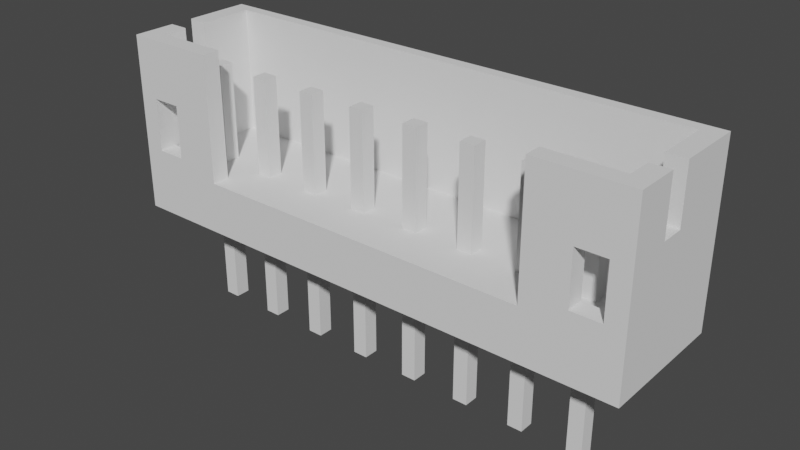 # Source: B8B-PH.blend  (saved by Blender 2.90.8; exported with 4.5.12 LTS)
import bpy
from mathutils import Matrix  # noqa: F401  (used for matrix-valued properties, if any)

bpy.ops.wm.read_factory_settings(use_empty=True)
scene = bpy.context.scene
scene.name = 'Scene'

# ---- collections
col_collection = bpy.data.collections.new('Collection'); scene.collection.children.link(col_collection)

# ---- materials (node trees are filled in below, after node groups)
mat_white_plastic = bpy.data.materials.new('White Plastic')
mat_metal = bpy.data.materials.new('Metal')

# ---- material node trees

# ---- world
world_world = bpy.data.worlds.new('World'); scene.world = world_world
world_world.use_nodes = True; world_world.node_tree.nodes.clear()
_N = world_world.node_tree.nodes; _L = world_world.node_tree.links
n0 = _N.new('ShaderNodeOutputWorld'); n0.name = 'World Output'; n0.location = (300, 300)
n1 = _N.new('ShaderNodeBackground'); n1.name = 'Background'; n1.location = (10, 300)
n1.inputs[0].default_value = (0.05088, 0.05088, 0.05088, 1.0)
_L.new(n1.outputs[0], n0.inputs[0])
n0.is_active_output = True
world_world.color = (0.05088, 0.05088, 0.05088)
world_world.use_sun_shadow = False
world_world.sun_shadow_jitter_overblur = 0.0

# ---- meshes
me_component = bpy.data.meshes.new('Component')
me_component.from_pydata([(-7.25, -0.3111, -1.36e-08), (-7.25, 0.1889, 8.257e-09), (-7.25, 0.1889, -3.4), (-7.25, -0.3111, -3.4), (-6.75, -0.3111, -3.4), (-6.75, 0.1889, -3.4), (-6.75, 0.1889, 8.257e-09), (-6.75, -0.3111, -1.36e-08), (8.95, -1.761, -7.698e-08), (6.75, -0.3111, -1.36e-08), (7.25, -0.3111, -1.36e-08), (7.25, 0.1889, 8.257e-09), (6.75, 0.1889, 8.257e-09), (8.95, 2.739, 1.197e-07), (5.25, -0.3111, -1.36e-08), (4.75, -0.3111, -1.36e-08), (5.25, 0.1889, 8.257e-09), (4.75, 0.1889, 8.257e-09), (3.25, -0.3111, -1.36e-08), (2.75, -0.3111, -1.36e-08), (3.25, 0.1889, 8.257e-09), (2.75, 0.1889, 8.257e-09), (1.25, -0.3111, -1.36e-08), (1.25, 0.1889, 8.257e-09), (0.75, 0.1889, 8.257e-09), (0.75, -0.3111, -1.36e-08), (-0.75, 0.1889, 8.257e-09), (-0.75, -0.3111, -1.36e-08), (-1.25, -0.3111, -1.36e-08), (-2.75, 0.1889, 8.257e-09), (-1.25, 0.1889, 8.257e-09), (-2.75, -0.3111, -1.36e-08), (-3.25, -0.3111, -1.36e-08), (-4.75, 0.1889, 8.257e-09), (-3.25, 0.1889, 8.257e-09), (-4.75, -0.3111, -1.36e-08), (-5.25, -0.3111, -1.36e-08), (-5.25, 0.1889, 8.257e-09), (-8.95, -1.761, -7.698e-08), (-8.95, 2.739, 1.197e-07), (2.75, -0.3111, -3.4), (3.25, -0.3111, -3.4), (-2.75, 0.1889, -3.4), (-3.25, 0.1889, -3.4), (2.75, 0.1889, -3.4), (7.25, 0.1889, -3.4), (6.75, 0.1889, -3.4), (-0.75, 0.1889, -3.4), (-1.25, 0.1889, -3.4), (-4.75, -0.3111, -3.4), (-4.75, 0.1889, -3.4), (3.25, 0.1889, -3.4), (-5.25, 0.1889, -3.4), (8.3, -1.761, 2.2), (7.3, -1.761, 2.2), (5.8, -1.761, 1.75), (7.3, -1.761, 4.0), (8.3, -1.761, 4.0), (8.95, -1.761, 6.0), (5.8, -1.761, 6.0), (-5.8, -1.761, 1.75), (-7.3, -1.761, 2.2), (-8.3, -1.761, 2.2), (-7.3, -1.761, 4.0), (-5.8, -1.761, 6.0), (-8.95, -1.761, 6.0), (-8.3, -1.761, 4.0), (5.25, -0.3111, -3.4), (5.25, 0.1889, -3.4), (-8.95, -0.3111, 4.1), (-8.95, 0.4889, 4.1), (-8.95, -0.3111, 6.0), (-8.95, 0.4889, 6.0), (-8.95, 2.739, 6.0), (4.75, 0.1889, -3.4), (-1.25, -0.3111, -3.4), (-0.75, -0.3111, -3.4), (-3.25, -0.3111, -3.4), (-2.75, -0.3111, -3.4), (-5.25, -0.3111, -3.4), (6.75, -0.3111, -3.4), (7.25, -0.3111, -3.4), (4.75, -0.3111, -3.4), (8.95, -0.3111, 4.1), (8.95, 0.4889, 4.1), (8.95, -0.3111, 6.0), (8.95, 2.739, 6.0), (8.95, 0.4889, 6.0), (1.25, 0.1889, -3.4), (0.75, 0.1889, -3.4), (0.75, -0.3111, -3.4), (1.25, -0.3111, -3.4), (-7.3, -1.161, 4.0), (-7.3, -1.161, 2.2), (-8.3, -1.161, 6.0), (-8.3, -0.3111, 6.0), (-5.8, -1.161, 6.0), (7.25, 0.1889, 1.75), (8.3, -1.161, 1.75), (8.3, 2.339, 1.75), (6.75, 0.1889, 1.75), (7.25, -0.3111, 1.75), (5.25, 0.1889, 1.75), (4.75, 0.1889, 1.75), (5.25, -0.3111, 1.75), (6.75, -0.3111, 1.75), (5.8, -1.161, 1.75), (4.75, -0.3111, 1.75), (3.25, 0.1889, 1.75), (2.75, 0.1889, 1.75), (3.25, -0.3111, 1.75), (2.75, -0.3111, 1.75), (1.25, 0.1889, 1.75), (1.25, -0.3111, 1.75), (0.75, 0.1889, 1.75), (0.75, -0.3111, 1.75), (-0.75, -0.3111, 1.75), (-0.75, 0.1889, 1.75), (-1.25, 0.1889, 1.75), (-2.75, -0.3111, 1.75), (-1.25, -0.3111, 1.75), (-2.75, 0.1889, 1.75), (-4.75, 0.1889, 1.75), (-4.75, -0.3111, 1.75), (-3.25, 0.1889, 1.75), (-3.25, -0.3111, 1.75), (-8.3, 2.339, 1.75), (-5.25, 0.1889, 1.75), (-6.75, 0.1889, 1.75), (-5.25, -0.3111, 1.75), (-5.8, -1.161, 1.75), (-7.25, 0.1889, 1.75), (-6.75, -0.3111, 1.75), (-8.3, -1.161, 1.75), (-7.25, -0.3111, 1.75), (-8.3, -1.161, 2.2), (-8.3, 0.4889, 4.1), (-8.3, 2.339, 6.0), (-8.3, -0.3111, 4.1), (-8.3, -1.161, 4.0), (-8.3, 0.4889, 6.0), (7.3, -1.161, 2.2), (7.3, -1.161, 4.0), (5.8, -1.161, 6.0), (8.3, -1.161, 4.0), (8.3, -1.161, 2.2), (8.3, -0.3111, 4.1), (8.3, 0.4889, 4.1), (8.3, -1.161, 6.0), (8.3, -0.3111, 6.0), (8.3, 0.4889, 6.0), (8.3, 2.339, 6.0), (-1.25, 0.1889, 5.05), (-0.75, 0.1889, 5.05), (6.75, 0.1889, 5.05), (7.25, 0.1889, 5.05), (-6.75, 0.1889, 5.05), (-6.75, -0.3111, 5.05), (0.75, -0.3111, 5.05), (0.75, 0.1889, 5.05), (1.25, -0.3111, 5.05), (-3.25, -0.3111, 5.05), (-3.25, 0.1889, 5.05), (-4.75, 0.1889, 5.05), (-4.75, -0.3111, 5.05), (3.25, 0.1889, 5.05), (3.25, -0.3111, 5.05), (5.25, 0.1889, 5.05), (5.25, -0.3111, 5.05), (-2.75, -0.3111, 5.05), (-7.25, -0.3111, 5.05), (-7.25, 0.1889, 5.05), (-5.25, -0.3111, 5.05), (-5.25, 0.1889, 5.05), (2.75, -0.3111, 5.05), (2.75, 0.1889, 5.05), (1.25, 0.1889, 5.05), (4.75, -0.3111, 5.05), (4.75, 0.1889, 5.05), (-0.75, -0.3111, 5.05), (-2.75, 0.1889, 5.05), (7.25, -0.3111, 5.05), (6.75, -0.3111, 5.05), (-1.25, -0.3111, 5.05)], [], [(0, 1, 2), (0, 2, 3), (3, 2, 4), (4, 2, 5), (1, 6, 5), (1, 5, 2), (7, 0, 3), (7, 3, 4), (8, 9, 10), (10, 11, 8), (12, 13, 11), (11, 13, 8), (8, 14, 9), (8, 15, 14), (9, 16, 12), (14, 16, 9), (12, 16, 13), (16, 17, 13), (15, 18, 17), (8, 18, 15), (8, 19, 18), (18, 20, 17), (17, 20, 13), (20, 21, 13), (19, 22, 21), (22, 23, 21), (21, 23, 13), (23, 24, 13), (25, 26, 24), (27, 26, 25), (28, 29, 30), (31, 29, 28), (32, 33, 34), (35, 33, 32), (36, 6, 37), (7, 6, 36), (7, 38, 0), (35, 38, 36), (31, 38, 32), (32, 38, 35), (36, 38, 7), (38, 1, 0), (38, 39, 1), (6, 39, 37), (1, 39, 6), (37, 39, 33), (34, 39, 29), (30, 39, 26), (29, 39, 30), (33, 39, 34), (39, 13, 26), (26, 13, 24), (8, 38, 19), (19, 38, 22), (22, 38, 25), (25, 38, 27), (27, 38, 28), (28, 38, 31), (6, 7, 4), (6, 4, 5), (18, 19, 40), (18, 40, 41), (34, 29, 42), (34, 42, 43), (19, 21, 44), (19, 44, 40), (12, 11, 45), (12, 45, 46), (30, 26, 47), (30, 47, 48), (33, 35, 49), (33, 49, 50), (20, 18, 41), (20, 41, 51), (37, 33, 50), (37, 50, 52), (53, 54, 8), (54, 55, 8), (54, 56, 55), (57, 58, 56), (53, 58, 57), (8, 58, 53), (58, 59, 56), (56, 59, 55), (55, 60, 8), (60, 38, 8), (60, 61, 38), (61, 62, 38), (60, 63, 61), (60, 64, 63), (63, 65, 66), (66, 65, 62), (62, 65, 38), (64, 65, 63), (16, 14, 67), (16, 67, 68), (38, 65, 69), (38, 70, 39), (69, 70, 38), (65, 71, 69), (72, 73, 70), (70, 73, 39), (17, 16, 68), (17, 68, 74), (27, 28, 75), (27, 75, 76), (31, 32, 77), (31, 77, 78), (35, 36, 79), (35, 79, 49), (10, 9, 80), (10, 80, 81), (14, 15, 82), (14, 82, 67), (28, 30, 48), (28, 48, 75), (58, 8, 83), (84, 8, 13), (84, 83, 8), (85, 58, 83), (86, 87, 84), (86, 84, 13), (24, 23, 88), (24, 88, 89), (26, 27, 76), (26, 76, 47), (32, 34, 43), (32, 43, 77), (29, 31, 78), (29, 78, 42), (36, 37, 52), (36, 52, 79), (73, 86, 39), (39, 86, 13), (9, 12, 46), (9, 46, 80), (11, 10, 81), (11, 81, 45), (15, 17, 74), (15, 74, 82), (21, 20, 51), (21, 51, 44), (22, 25, 90), (22, 90, 91), (25, 24, 89), (25, 89, 90), (23, 22, 91), (23, 91, 88), (40, 44, 41), (41, 44, 51), (77, 43, 78), (78, 43, 42), (80, 46, 81), (81, 46, 45), (75, 48, 76), (76, 48, 47), (79, 52, 49), (49, 52, 50), (63, 92, 61), (61, 92, 93), (71, 94, 95), (96, 94, 64), (94, 65, 64), (71, 65, 94), (97, 98, 99), (99, 100, 97), (97, 101, 98), (99, 102, 100), (99, 103, 102), (100, 104, 105), (102, 104, 100), (104, 106, 105), (104, 107, 106), (107, 55, 106), (99, 108, 103), (99, 109, 108), (103, 110, 107), (108, 110, 103), (107, 110, 55), (110, 111, 55), (99, 112, 109), (109, 113, 111), (112, 113, 109), (111, 113, 55), (99, 114, 112), (113, 115, 55), (114, 116, 115), (117, 116, 114), (115, 116, 55), (118, 119, 120), (121, 119, 118), (122, 123, 124), (124, 123, 125), (124, 126, 122), (122, 126, 127), (121, 126, 124), (117, 126, 118), (118, 126, 121), (127, 128, 129), (126, 128, 127), (129, 130, 123), (126, 131, 128), (128, 132, 129), (129, 132, 130), (123, 60, 125), (130, 60, 123), (125, 60, 119), (120, 60, 116), (119, 60, 120), (116, 60, 55), (131, 133, 134), (126, 133, 131), (99, 126, 114), (114, 126, 117), (106, 98, 101), (106, 101, 105), (133, 130, 134), (134, 130, 132), (126, 135, 133), (126, 136, 135), (126, 137, 136), (136, 138, 135), (135, 139, 62), (138, 139, 135), (137, 140, 136), (139, 66, 62), (95, 94, 138), (138, 94, 139), (141, 56, 54), (142, 56, 141), (143, 106, 59), (59, 106, 55), (57, 144, 53), (53, 144, 145), (144, 146, 145), (145, 99, 98), (146, 147, 145), (145, 147, 99), (144, 148, 146), (148, 149, 146), (150, 151, 147), (147, 151, 99), (93, 135, 61), (61, 135, 62), (145, 54, 53), (141, 54, 145), (66, 139, 63), (63, 139, 92), (57, 56, 144), (56, 142, 144), (130, 96, 60), (60, 96, 64), (149, 148, 85), (85, 148, 58), (143, 59, 148), (148, 59, 58), (67, 82, 68), (82, 74, 68), (151, 87, 86), (151, 150, 87), (137, 72, 140), (73, 72, 137), (86, 73, 151), (151, 73, 137), (70, 69, 136), (136, 69, 138), (72, 70, 140), (140, 70, 136), (71, 95, 69), (69, 95, 138), (149, 85, 146), (146, 85, 83), (87, 147, 84), (150, 147, 87), (84, 146, 83), (147, 146, 84), (91, 90, 88), (90, 89, 88), (135, 93, 133), (93, 130, 133), (93, 92, 130), (139, 94, 92), (92, 96, 130), (94, 96, 92), (152, 117, 118), (152, 153, 117), (154, 97, 100), (154, 155, 97), (156, 132, 128), (156, 157, 132), (158, 114, 115), (158, 159, 114), (160, 115, 113), (160, 158, 115), (161, 124, 125), (161, 162, 124), (163, 123, 122), (163, 164, 123), (165, 110, 108), (165, 166, 110), (167, 104, 102), (167, 168, 104), (169, 125, 119), (169, 161, 125), (170, 131, 134), (170, 171, 131), (172, 127, 129), (172, 173, 127), (174, 109, 111), (174, 175, 109), (159, 112, 114), (159, 176, 112), (157, 134, 132), (157, 170, 134), (177, 103, 107), (177, 178, 103), (153, 116, 117), (153, 179, 116), (162, 121, 124), (162, 180, 121), (164, 129, 123), (164, 172, 129), (166, 111, 110), (166, 174, 111), (180, 119, 121), (180, 169, 119), (168, 107, 104), (168, 177, 107), (151, 137, 99), (99, 137, 126), (141, 98, 106), (141, 145, 98), (106, 142, 141), (106, 143, 142), (142, 148, 144), (143, 148, 142), (155, 101, 97), (155, 181, 101), (173, 122, 127), (173, 163, 122), (171, 128, 131), (171, 156, 128), (182, 100, 105), (182, 154, 100), (183, 118, 120), (183, 152, 118), (178, 102, 103), (178, 167, 102), (175, 108, 109), (175, 165, 108), (181, 105, 101), (181, 182, 105), (179, 120, 116), (179, 183, 120), (176, 113, 112), (176, 160, 113), (152, 179, 153), (152, 183, 179), (154, 181, 155), (154, 182, 181), (171, 157, 156), (171, 170, 157), (158, 160, 176), (159, 158, 176), (162, 169, 180), (162, 161, 169), (173, 164, 163), (173, 172, 164), (175, 166, 165), (175, 174, 166), (178, 168, 167), (178, 177, 168)])
me_component.polygons.foreach_set('material_index', [1, 1, 1, 1, 1, 1, 1, 1, 0, 0, 0, 0, 0, 0, 0, 0, 0, 0, 0, 0, 0, 0, 0, 0, 0, 0, 0, 0, 0, 0, 0, 0, 0, 0, 0, 0, 0, 0, 0, 0, 0, 0, 0, 0, 0, 0, 0, 0, 0, 0, 0, 0, 0, 0, 0, 0, 0, 0, 1, 1, 1, 1, 1, 1, 1, 1, 1, 1, 1, 1, 1, 1, 1, 1, 1, 1, 0, 0, 0, 0, 0, 0, 0, 0, 0, 0, 0, 0, 0, 0, 0, 0, 0, 0, 1, 1, 0, 0, 0, 0, 0, 0, 1, 1, 1, 1, 1, 1, 1, 1, 1, 1, 1, 1, 1, 1, 0, 0, 0, 0, 0, 0, 1, 1, 1, 1, 1, 1, 1, 1, 1, 1, 0, 0, 1, 1, 1, 1, 1, 1, 1, 1, 1, 1, 1, 1, 1, 1, 1, 1, 1, 1, 1, 1, 1, 1, 1, 1, 0, 0, 0, 0, 0, 0, 0, 0, 0, 0, 0, 0, 0, 0, 0, 0, 0, 0, 0, 0, 0, 0, 0, 0, 0, 0, 0, 0, 0, 0, 0, 0, 0, 0, 0, 0, 0, 0, 0, 0, 0, 0, 0, 0, 0, 0, 0, 0, 0, 0, 0, 0, 0, 0, 0, 0, 0, 0, 0, 0, 0, 0, 0, 0, 0, 0, 0, 0, 0, 0, 0, 0, 0, 0, 0, 0, 0, 0, 0, 0, 0, 0, 0, 0, 0, 0, 0, 0, 0, 0, 0, 0, 0, 0, 0, 0, 0, 0, 1, 1, 0, 0, 0, 0, 0, 0, 0, 0, 0, 0, 0, 0, 0, 0, 0, 0, 0, 0, 1, 1, 0, 0, 0, 0, 0, 0, 1, 1, 1, 1, 1, 1, 1, 1, 1, 1, 1, 1, 1, 1, 1, 1, 1, 1, 1, 1, 1, 1, 1, 1, 1, 1, 1, 1, 1, 1, 1, 1, 1, 1, 1, 1, 1, 1, 1, 1, 1, 1, 1, 1, 0, 0, 0, 0, 0, 0, 0, 0, 1, 1, 1, 1, 1, 1, 1, 1, 1, 1, 1, 1, 1, 1, 1, 1, 1, 1, 1, 1, 1, 1, 1, 1, 1, 1, 1, 1, 1, 1, 1, 1, 1, 1, 1, 1])
me_component.materials.append(mat_white_plastic)
me_component.materials.append(mat_metal)
me_component.use_remesh_fix_poles = True
me_component.use_remesh_preserve_attributes = False
me_component.use_mirror_vertex_groups = False
me_component.update()

# ---- objects
ob_component = bpy.data.objects.new('Component', me_component)

# ---- transforms, parenting, visibility, modifiers, constraints
ob_component.location = (0.0, 0.0, 0.0)
ob_component.lineart.crease_threshold = 0.0

# ---- collection membership
col_collection.objects.link(ob_component)

# ---- scene / render settings (as saved in the file)
scene.frame_start = 1; scene.frame_end = 250; scene.frame_set(1)
scene.render.engine = 'CYCLES'
scene.cycles.use_denoising = False
scene.cycles.samples = 128
scene.cycles.sampling_pattern = 'TABULATED_SOBOL'
scene.cycles.use_adaptive_sampling = False
scene.cycles.use_light_tree = False
scene.view_settings.view_transform = 'Filmic'
bpy.context.view_layer.update()

# ---- added for rendering (the .blend has no active camera and no usable light): camera, sun
cam_auto = bpy.data.cameras.new('AutoCamera')
cam_auto.lens = 50.0
cam_auto.sensor_width = 36.0
cam_auto.clip_end = 1000.0
ob_auto_camera = bpy.data.objects.new('AutoCamera', cam_auto)
scene.collection.objects.link(ob_auto_camera)
ob_auto_camera.location = (19.164, -22.5079, 16.6312)
ob_auto_camera.rotation_euler = (1.09748, -7.21219e-08, 0.694738)
scene.camera = ob_auto_camera
light_auto_sun = bpy.data.lights.new('AutoSun', 'SUN')
light_auto_sun.energy = 3.0
light_auto_sun.angle = 0.0523599
ob_auto_sun = bpy.data.objects.new('AutoSun', light_auto_sun)
scene.collection.objects.link(ob_auto_sun)
ob_auto_sun.rotation_euler = (0.872665, 0.174533, 0.523599)
bpy.context.view_layer.update()
